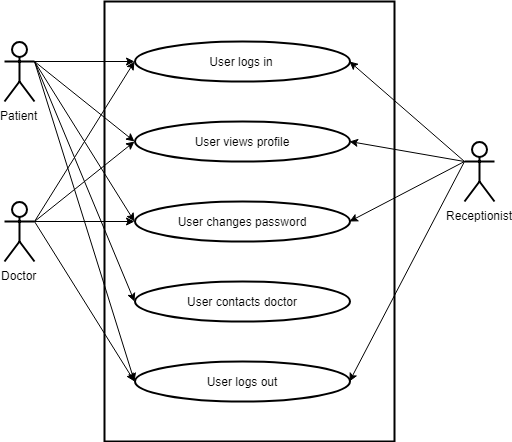

The diagram above was exported from draw.io. Its source (the exported page's mxGraphModel, read from the mxfile embedded in the PNG):
<mxGraphModel dx="872" dy="408" grid="1" gridSize="10" guides="1" tooltips="1" connect="1" arrows="1" fold="1" page="1" pageScale="1" pageWidth="850" pageHeight="1100" background="#ffffff" math="0" shadow="0">
  <root>
    <mxCell id="0" />
    <mxCell id="1" parent="0" />
    <mxCell id="2" value="Patient" style="shape=umlActor;verticalLabelPosition=bottom;labelBackgroundColor=#ffffff;verticalAlign=top;html=1;outlineConnect=0;strokeWidth=2;" vertex="1" parent="1">
      <mxGeometry x="170" y="160" width="30" height="60" as="geometry" />
    </mxCell>
    <mxCell id="3" value="Doctor" style="shape=umlActor;verticalLabelPosition=bottom;labelBackgroundColor=#ffffff;verticalAlign=top;html=1;outlineConnect=0;strokeWidth=2;" vertex="1" parent="1">
      <mxGeometry x="170" y="320" width="30" height="60" as="geometry" />
    </mxCell>
    <mxCell id="5" value="Receptionist" style="shape=umlActor;verticalLabelPosition=bottom;labelBackgroundColor=#ffffff;verticalAlign=top;html=1;outlineConnect=0;strokeWidth=2;" vertex="1" parent="1">
      <mxGeometry x="630" y="260" width="30" height="60" as="geometry" />
    </mxCell>
    <mxCell id="7" value="" style="rounded=0;whiteSpace=wrap;html=1;strokeWidth=2;fillColor=none;" vertex="1" parent="1">
      <mxGeometry x="270" y="120" width="290" height="440" as="geometry" />
    </mxCell>
    <mxCell id="8" value="User logs in" style="ellipse;whiteSpace=wrap;html=1;strokeWidth=2;fillColor=none;" vertex="1" parent="1">
      <mxGeometry x="300" y="160" width="215" height="40" as="geometry" />
    </mxCell>
    <mxCell id="9" value="User views profile" style="ellipse;whiteSpace=wrap;html=1;strokeWidth=2;fillColor=none;" vertex="1" parent="1">
      <mxGeometry x="300" y="240" width="215" height="40" as="geometry" />
    </mxCell>
    <mxCell id="10" value="User changes password" style="ellipse;whiteSpace=wrap;html=1;strokeWidth=2;fillColor=none;" vertex="1" parent="1">
      <mxGeometry x="300" y="320" width="215" height="40" as="geometry" />
    </mxCell>
    <mxCell id="11" value="User logs out" style="ellipse;whiteSpace=wrap;html=1;strokeWidth=2;fillColor=none;" vertex="1" parent="1">
      <mxGeometry x="300" y="480" width="215" height="40" as="geometry" />
    </mxCell>
    <mxCell id="12" value="" style="endArrow=classic;html=1;strokeColor=#000000;entryX=0;entryY=0.5;exitX=1;exitY=0.3333333333333333;exitPerimeter=0;" edge="1" parent="1" source="3" target="11">
      <mxGeometry width="50" height="50" relative="1" as="geometry">
        <mxPoint x="170" y="550" as="sourcePoint" />
        <mxPoint x="220" y="500" as="targetPoint" />
      </mxGeometry>
    </mxCell>
    <mxCell id="13" value="" style="endArrow=classic;html=1;strokeColor=#000000;entryX=0;entryY=0.5;exitX=1;exitY=0.3333333333333333;exitPerimeter=0;" edge="1" parent="1" source="3" target="10">
      <mxGeometry width="50" height="50" relative="1" as="geometry">
        <mxPoint x="170" y="550" as="sourcePoint" />
        <mxPoint x="220" y="500" as="targetPoint" />
      </mxGeometry>
    </mxCell>
    <mxCell id="14" value="" style="endArrow=classic;html=1;strokeColor=#000000;entryX=0;entryY=0.5;exitX=1;exitY=0.3333333333333333;exitPerimeter=0;" edge="1" parent="1" source="3" target="9">
      <mxGeometry width="50" height="50" relative="1" as="geometry">
        <mxPoint x="170" y="550" as="sourcePoint" />
        <mxPoint x="220" y="500" as="targetPoint" />
      </mxGeometry>
    </mxCell>
    <mxCell id="15" value="" style="endArrow=classic;html=1;strokeColor=#000000;entryX=0;entryY=0.5;exitX=1;exitY=0.3333333333333333;exitPerimeter=0;" edge="1" parent="1" source="3" target="8">
      <mxGeometry width="50" height="50" relative="1" as="geometry">
        <mxPoint x="170" y="550" as="sourcePoint" />
        <mxPoint x="220" y="500" as="targetPoint" />
      </mxGeometry>
    </mxCell>
    <mxCell id="16" value="" style="endArrow=classic;html=1;strokeColor=#000000;entryX=0;entryY=0.5;exitX=1;exitY=0.3333333333333333;exitPerimeter=0;" edge="1" parent="1" source="2" target="8">
      <mxGeometry width="50" height="50" relative="1" as="geometry">
        <mxPoint x="170" y="550" as="sourcePoint" />
        <mxPoint x="220" y="500" as="targetPoint" />
      </mxGeometry>
    </mxCell>
    <mxCell id="17" value="" style="endArrow=classic;html=1;strokeColor=#000000;entryX=0;entryY=0.5;exitX=1;exitY=0.3333333333333333;exitPerimeter=0;" edge="1" parent="1" source="2" target="9">
      <mxGeometry width="50" height="50" relative="1" as="geometry">
        <mxPoint x="200" y="280" as="sourcePoint" />
        <mxPoint x="220" y="500" as="targetPoint" />
      </mxGeometry>
    </mxCell>
    <mxCell id="18" value="" style="endArrow=classic;html=1;strokeColor=#000000;entryX=0;entryY=0.5;exitX=1;exitY=0.3333333333333333;exitPerimeter=0;" edge="1" parent="1" source="2" target="10">
      <mxGeometry width="50" height="50" relative="1" as="geometry">
        <mxPoint x="210" y="190" as="sourcePoint" />
        <mxPoint x="310" y="270" as="targetPoint" />
      </mxGeometry>
    </mxCell>
    <mxCell id="19" value="" style="endArrow=classic;html=1;strokeColor=#000000;entryX=0;entryY=0.5;exitX=1;exitY=0.3333333333333333;exitPerimeter=0;" edge="1" parent="1" source="2" target="11">
      <mxGeometry width="50" height="50" relative="1" as="geometry">
        <mxPoint x="210" y="190" as="sourcePoint" />
        <mxPoint x="310" y="350" as="targetPoint" />
      </mxGeometry>
    </mxCell>
    <mxCell id="20" value="" style="endArrow=classic;html=1;strokeColor=#000000;entryX=1;entryY=0.5;exitX=0;exitY=0.3333333333333333;exitPerimeter=0;" edge="1" parent="1" source="5" target="11">
      <mxGeometry width="50" height="50" relative="1" as="geometry">
        <mxPoint x="170" y="550" as="sourcePoint" />
        <mxPoint x="220" y="500" as="targetPoint" />
      </mxGeometry>
    </mxCell>
    <mxCell id="21" value="" style="endArrow=classic;html=1;strokeColor=#000000;entryX=1;entryY=0.5;exitX=0;exitY=0.3333333333333333;exitPerimeter=0;" edge="1" parent="1" source="5" target="10">
      <mxGeometry width="50" height="50" relative="1" as="geometry">
        <mxPoint x="640" y="290" as="sourcePoint" />
        <mxPoint x="525" y="430" as="targetPoint" />
      </mxGeometry>
    </mxCell>
    <mxCell id="22" value="" style="endArrow=classic;html=1;strokeColor=#000000;entryX=1;entryY=0.5;exitX=0;exitY=0.3333333333333333;exitPerimeter=0;" edge="1" parent="1" source="5" target="9">
      <mxGeometry width="50" height="50" relative="1" as="geometry">
        <mxPoint x="640" y="290" as="sourcePoint" />
        <mxPoint x="525" y="350" as="targetPoint" />
      </mxGeometry>
    </mxCell>
    <mxCell id="23" value="" style="endArrow=classic;html=1;strokeColor=#000000;entryX=1;entryY=0.5;exitX=0;exitY=0.3333333333333333;exitPerimeter=0;" edge="1" parent="1" source="5" target="8">
      <mxGeometry width="50" height="50" relative="1" as="geometry">
        <mxPoint x="640" y="290" as="sourcePoint" />
        <mxPoint x="525" y="270" as="targetPoint" />
      </mxGeometry>
    </mxCell>
    <mxCell id="24" value="User contacts doctor" style="ellipse;whiteSpace=wrap;html=1;strokeWidth=2;fillColor=none;" vertex="1" parent="1">
      <mxGeometry x="300" y="400" width="215" height="40" as="geometry" />
    </mxCell>
    <mxCell id="25" value="" style="endArrow=classic;html=1;strokeColor=#000000;entryX=0;entryY=0.5;exitX=1;exitY=0.3333333333333333;exitPerimeter=0;" edge="1" parent="1" source="2" target="24">
      <mxGeometry width="50" height="50" relative="1" as="geometry">
        <mxPoint x="170" y="690" as="sourcePoint" />
        <mxPoint x="220" y="640" as="targetPoint" />
      </mxGeometry>
    </mxCell>
  </root>
</mxGraphModel>